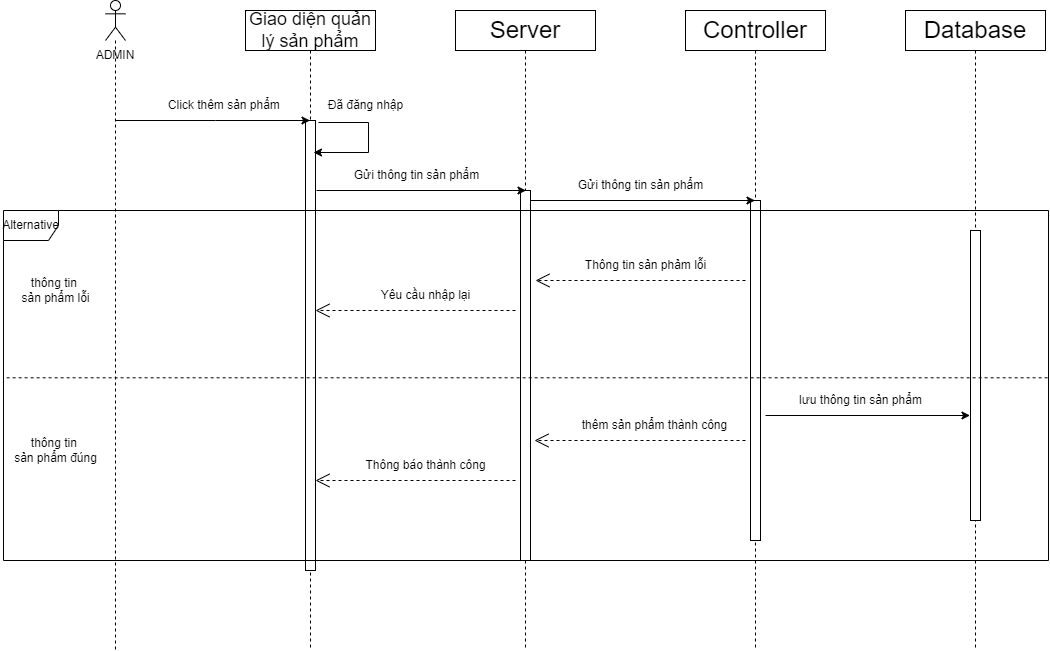

The diagram above was exported from draw.io. Its source (the exported page's mxGraphModel, read from the mxfile embedded in the PNG):
<mxGraphModel dx="1674" dy="711" grid="1" gridSize="10" guides="1" tooltips="1" connect="1" arrows="1" fold="1" page="1" pageScale="1" pageWidth="1100" pageHeight="850" math="0" shadow="0">
  <root>
    <mxCell id="0" />
    <mxCell id="1" parent="0" />
    <mxCell id="YeAGUrBM3J09fvLVxkds-1" value="" style="shape=umlLifeline;perimeter=lifelinePerimeter;whiteSpace=wrap;html=1;container=1;dropTarget=0;collapsible=0;recursiveResize=0;outlineConnect=0;portConstraint=eastwest;newEdgeStyle={&quot;curved&quot;:0,&quot;rounded&quot;:0};participant=umlActor;" parent="1" vertex="1">
      <mxGeometry x="130" y="40" width="20" height="650" as="geometry" />
    </mxCell>
    <mxCell id="YeAGUrBM3J09fvLVxkds-2" value="&lt;font style=&quot;font-size: 18px;&quot;&gt;Giao diện quản lý sản phẩm&lt;/font&gt;" style="shape=umlLifeline;perimeter=lifelinePerimeter;whiteSpace=wrap;html=1;container=1;dropTarget=0;collapsible=0;recursiveResize=0;outlineConnect=0;portConstraint=eastwest;newEdgeStyle={&quot;curved&quot;:0,&quot;rounded&quot;:0};" parent="1" vertex="1">
      <mxGeometry x="270" y="50" width="130" height="640" as="geometry" />
    </mxCell>
    <mxCell id="YeAGUrBM3J09fvLVxkds-3" value="" style="html=1;points=[[0,0,0,0,5],[0,1,0,0,-5],[1,0,0,0,5],[1,1,0,0,-5]];perimeter=orthogonalPerimeter;outlineConnect=0;targetShapes=umlLifeline;portConstraint=eastwest;newEdgeStyle={&quot;curved&quot;:0,&quot;rounded&quot;:0};" parent="YeAGUrBM3J09fvLVxkds-2" vertex="1">
      <mxGeometry x="60" y="110" width="10" height="450" as="geometry" />
    </mxCell>
    <mxCell id="YeAGUrBM3J09fvLVxkds-4" value="&lt;span style=&quot;font-size: 24px;&quot;&gt;Server&lt;/span&gt;" style="shape=umlLifeline;perimeter=lifelinePerimeter;whiteSpace=wrap;html=1;container=1;dropTarget=0;collapsible=0;recursiveResize=0;outlineConnect=0;portConstraint=eastwest;newEdgeStyle={&quot;curved&quot;:0,&quot;rounded&quot;:0};" parent="1" vertex="1">
      <mxGeometry x="480" y="50" width="140" height="640" as="geometry" />
    </mxCell>
    <mxCell id="YeAGUrBM3J09fvLVxkds-5" value="" style="html=1;points=[[0,0,0,0,5],[0,1,0,0,-5],[1,0,0,0,5],[1,1,0,0,-5]];perimeter=orthogonalPerimeter;outlineConnect=0;targetShapes=umlLifeline;portConstraint=eastwest;newEdgeStyle={&quot;curved&quot;:0,&quot;rounded&quot;:0};" parent="YeAGUrBM3J09fvLVxkds-4" vertex="1">
      <mxGeometry x="65" y="180" width="10" height="370" as="geometry" />
    </mxCell>
    <mxCell id="YeAGUrBM3J09fvLVxkds-6" value="ADMIN" style="text;html=1;strokeColor=none;fillColor=none;align=center;verticalAlign=middle;whiteSpace=wrap;rounded=0;" parent="1" vertex="1">
      <mxGeometry x="110" y="80" width="60" height="30" as="geometry" />
    </mxCell>
    <mxCell id="YeAGUrBM3J09fvLVxkds-7" value="&lt;span style=&quot;font-size: 24px;&quot;&gt;Controller&lt;/span&gt;" style="shape=umlLifeline;perimeter=lifelinePerimeter;whiteSpace=wrap;html=1;container=1;dropTarget=0;collapsible=0;recursiveResize=0;outlineConnect=0;portConstraint=eastwest;newEdgeStyle={&quot;curved&quot;:0,&quot;rounded&quot;:0};" parent="1" vertex="1">
      <mxGeometry x="710" y="50" width="140" height="640" as="geometry" />
    </mxCell>
    <mxCell id="YeAGUrBM3J09fvLVxkds-8" value="" style="html=1;points=[[0,0,0,0,5],[0,1,0,0,-5],[1,0,0,0,5],[1,1,0,0,-5]];perimeter=orthogonalPerimeter;outlineConnect=0;targetShapes=umlLifeline;portConstraint=eastwest;newEdgeStyle={&quot;curved&quot;:0,&quot;rounded&quot;:0};" parent="YeAGUrBM3J09fvLVxkds-7" vertex="1">
      <mxGeometry x="65" y="190" width="10" height="340" as="geometry" />
    </mxCell>
    <mxCell id="YeAGUrBM3J09fvLVxkds-9" value="&lt;span style=&quot;font-size: 24px;&quot;&gt;Database&lt;/span&gt;" style="shape=umlLifeline;perimeter=lifelinePerimeter;whiteSpace=wrap;html=1;container=1;dropTarget=0;collapsible=0;recursiveResize=0;outlineConnect=0;portConstraint=eastwest;newEdgeStyle={&quot;curved&quot;:0,&quot;rounded&quot;:0};" parent="1" vertex="1">
      <mxGeometry x="930" y="50" width="140" height="640" as="geometry" />
    </mxCell>
    <mxCell id="YeAGUrBM3J09fvLVxkds-10" value="" style="html=1;points=[[0,0,0,0,5],[0,1,0,0,-5],[1,0,0,0,5],[1,1,0,0,-5]];perimeter=orthogonalPerimeter;outlineConnect=0;targetShapes=umlLifeline;portConstraint=eastwest;newEdgeStyle={&quot;curved&quot;:0,&quot;rounded&quot;:0};" parent="YeAGUrBM3J09fvLVxkds-9" vertex="1">
      <mxGeometry x="65" y="220" width="10" height="290" as="geometry" />
    </mxCell>
    <mxCell id="YeAGUrBM3J09fvLVxkds-11" value="" style="endArrow=classic;html=1;rounded=0;" parent="1" source="YeAGUrBM3J09fvLVxkds-1" target="YeAGUrBM3J09fvLVxkds-2" edge="1">
      <mxGeometry width="50" height="50" relative="1" as="geometry">
        <mxPoint x="230" y="230" as="sourcePoint" />
        <mxPoint x="280" y="180" as="targetPoint" />
        <Array as="points">
          <mxPoint x="240" y="160" />
        </Array>
      </mxGeometry>
    </mxCell>
    <mxCell id="YeAGUrBM3J09fvLVxkds-12" value="" style="endArrow=classic;html=1;rounded=0;" parent="1" edge="1">
      <mxGeometry width="50" height="50" relative="1" as="geometry">
        <mxPoint x="341" y="230" as="sourcePoint" />
        <mxPoint x="550.5" y="230" as="targetPoint" />
      </mxGeometry>
    </mxCell>
    <mxCell id="YeAGUrBM3J09fvLVxkds-13" value="" style="endArrow=classic;html=1;rounded=0;" parent="1" source="YeAGUrBM3J09fvLVxkds-5" edge="1">
      <mxGeometry width="50" height="50" relative="1" as="geometry">
        <mxPoint x="570" y="240" as="sourcePoint" />
        <mxPoint x="779.5" y="240" as="targetPoint" />
      </mxGeometry>
    </mxCell>
    <mxCell id="YeAGUrBM3J09fvLVxkds-20" value="" style="endArrow=open;endSize=12;dashed=1;html=1;rounded=0;" parent="1" edge="1">
      <mxGeometry width="160" relative="1" as="geometry">
        <mxPoint x="770" y="320" as="sourcePoint" />
        <mxPoint x="560" y="320" as="targetPoint" />
      </mxGeometry>
    </mxCell>
    <mxCell id="YeAGUrBM3J09fvLVxkds-25" value="Click thêm sản phẩm&amp;nbsp;" style="text;html=1;align=center;verticalAlign=middle;resizable=0;points=[];autosize=1;strokeColor=none;fillColor=none;" parent="1" vertex="1">
      <mxGeometry x="180" y="130" width="140" height="30" as="geometry" />
    </mxCell>
    <mxCell id="YeAGUrBM3J09fvLVxkds-26" value="Gửi thông tin sản phẩm" style="text;html=1;align=center;verticalAlign=middle;resizable=0;points=[];autosize=1;strokeColor=none;fillColor=none;" parent="1" vertex="1">
      <mxGeometry x="366" y="200" width="150" height="30" as="geometry" />
    </mxCell>
    <mxCell id="YeAGUrBM3J09fvLVxkds-32" value="Thông tin sản phảm lỗi" style="text;html=1;align=center;verticalAlign=middle;resizable=0;points=[];autosize=1;strokeColor=none;fillColor=none;" parent="1" vertex="1">
      <mxGeometry x="600" y="290" width="140" height="30" as="geometry" />
    </mxCell>
    <mxCell id="YeAGUrBM3J09fvLVxkds-43" value="Gửi thông tin sản phẩm" style="text;html=1;align=center;verticalAlign=middle;resizable=0;points=[];autosize=1;strokeColor=none;fillColor=none;" parent="1" vertex="1">
      <mxGeometry x="590" y="210" width="150" height="30" as="geometry" />
    </mxCell>
    <mxCell id="YeAGUrBM3J09fvLVxkds-45" value="Alternative" style="shape=umlFrame;whiteSpace=wrap;html=1;pointerEvents=0;width=55;height=30;" parent="1" vertex="1">
      <mxGeometry x="28" y="250" width="1045" height="350" as="geometry" />
    </mxCell>
    <mxCell id="YeAGUrBM3J09fvLVxkds-46" value="" style="endArrow=open;endSize=12;dashed=1;html=1;rounded=0;" parent="1" edge="1">
      <mxGeometry width="160" relative="1" as="geometry">
        <mxPoint x="540" y="350" as="sourcePoint" />
        <mxPoint x="340" y="350" as="targetPoint" />
      </mxGeometry>
    </mxCell>
    <mxCell id="YeAGUrBM3J09fvLVxkds-47" value="Yêu cầu nhập lại" style="text;html=1;align=center;verticalAlign=middle;resizable=0;points=[];autosize=1;strokeColor=none;fillColor=none;" parent="1" vertex="1">
      <mxGeometry x="395" y="320" width="110" height="30" as="geometry" />
    </mxCell>
    <mxCell id="YeAGUrBM3J09fvLVxkds-48" value="" style="endArrow=none;dashed=1;html=1;rounded=0;exitX=0.003;exitY=0.478;exitDx=0;exitDy=0;exitPerimeter=0;entryX=1;entryY=0.478;entryDx=0;entryDy=0;entryPerimeter=0;" parent="1" source="YeAGUrBM3J09fvLVxkds-45" target="YeAGUrBM3J09fvLVxkds-45" edge="1">
      <mxGeometry width="50" height="50" relative="1" as="geometry">
        <mxPoint x="520" y="390" as="sourcePoint" />
        <mxPoint x="570" y="340" as="targetPoint" />
      </mxGeometry>
    </mxCell>
    <mxCell id="YeAGUrBM3J09fvLVxkds-49" value="thông tin&amp;nbsp;&lt;br&gt;sản phẩm lỗi" style="text;html=1;align=center;verticalAlign=middle;resizable=0;points=[];autosize=1;strokeColor=none;fillColor=none;" parent="1" vertex="1">
      <mxGeometry x="35" y="310" width="90" height="40" as="geometry" />
    </mxCell>
    <mxCell id="YeAGUrBM3J09fvLVxkds-51" value="thông tin&amp;nbsp;&lt;br&gt;sản phẩm đúng" style="text;html=1;align=center;verticalAlign=middle;resizable=0;points=[];autosize=1;strokeColor=none;fillColor=none;" parent="1" vertex="1">
      <mxGeometry x="25" y="470" width="110" height="40" as="geometry" />
    </mxCell>
    <mxCell id="YeAGUrBM3J09fvLVxkds-52" value="" style="endArrow=classic;html=1;rounded=0;" parent="1" edge="1">
      <mxGeometry width="50" height="50" relative="1" as="geometry">
        <mxPoint x="790" y="455" as="sourcePoint" />
        <mxPoint x="994.5" y="455" as="targetPoint" />
      </mxGeometry>
    </mxCell>
    <mxCell id="YeAGUrBM3J09fvLVxkds-53" value="lưu thông tin sản phẩm" style="text;html=1;align=center;verticalAlign=middle;resizable=0;points=[];autosize=1;strokeColor=none;fillColor=none;" parent="1" vertex="1">
      <mxGeometry x="810" y="425" width="150" height="30" as="geometry" />
    </mxCell>
    <mxCell id="aFbADKMTGw-Ft2KmLwq0-3" value="" style="endArrow=classic;html=1;rounded=0;" parent="1" edge="1">
      <mxGeometry width="50" height="50" relative="1" as="geometry">
        <mxPoint x="343" y="162" as="sourcePoint" />
        <mxPoint x="338" y="192" as="targetPoint" />
        <Array as="points">
          <mxPoint x="393" y="162" />
          <mxPoint x="393" y="192" />
        </Array>
      </mxGeometry>
    </mxCell>
    <mxCell id="aFbADKMTGw-Ft2KmLwq0-4" value="Đã đăng nhập" style="text;html=1;align=center;verticalAlign=middle;resizable=0;points=[];autosize=1;strokeColor=none;fillColor=none;" parent="1" vertex="1">
      <mxGeometry x="340" y="130" width="100" height="30" as="geometry" />
    </mxCell>
    <mxCell id="J4A6fIDW9Vwk-4X0Y1nJ-1" value="" style="endArrow=open;endSize=12;dashed=1;html=1;rounded=0;" edge="1" parent="1">
      <mxGeometry width="160" relative="1" as="geometry">
        <mxPoint x="770" y="480" as="sourcePoint" />
        <mxPoint x="559" y="480" as="targetPoint" />
      </mxGeometry>
    </mxCell>
    <mxCell id="J4A6fIDW9Vwk-4X0Y1nJ-2" value="thêm sản phẩm thành công" style="text;html=1;align=center;verticalAlign=middle;resizable=0;points=[];autosize=1;strokeColor=none;fillColor=none;" vertex="1" parent="1">
      <mxGeometry x="594" y="450" width="170" height="30" as="geometry" />
    </mxCell>
    <mxCell id="J4A6fIDW9Vwk-4X0Y1nJ-3" value="" style="endArrow=open;endSize=12;dashed=1;html=1;rounded=0;" edge="1" parent="1">
      <mxGeometry width="160" relative="1" as="geometry">
        <mxPoint x="540" y="520" as="sourcePoint" />
        <mxPoint x="340" y="520" as="targetPoint" />
      </mxGeometry>
    </mxCell>
    <mxCell id="J4A6fIDW9Vwk-4X0Y1nJ-4" value="Thông báo thành công" style="text;html=1;align=center;verticalAlign=middle;resizable=0;points=[];autosize=1;strokeColor=none;fillColor=none;" vertex="1" parent="1">
      <mxGeometry x="380" y="490" width="140" height="30" as="geometry" />
    </mxCell>
  </root>
</mxGraphModel>